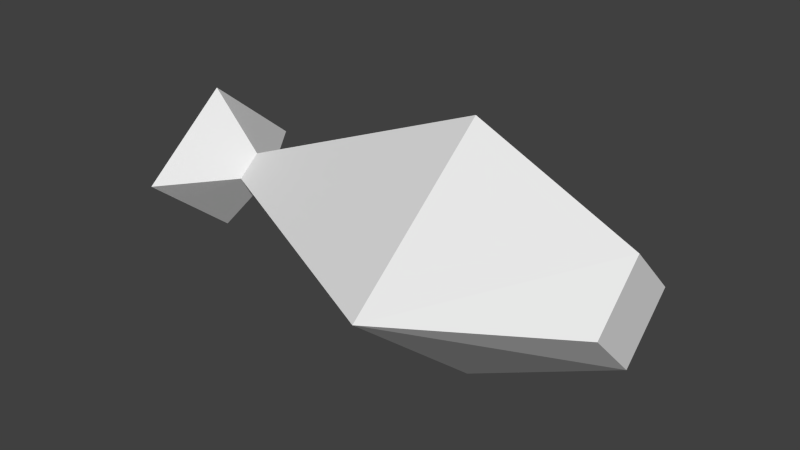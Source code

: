 # Source: fish.blend  (saved by Blender 2.76.0; exported with 4.5.12 LTS)
import bpy
from mathutils import Matrix  # noqa: F401  (used for matrix-valued properties, if any)

bpy.ops.wm.read_factory_settings(use_empty=True)
scene = bpy.context.scene
scene.name = 'Scene'

# ---- collections
col_collection_1 = bpy.data.collections.new('Collection 1'); scene.collection.children.link(col_collection_1)

# ---- materials (node trees are filled in below, after node groups)
mat_material = bpy.data.materials.new('Material')
mat_material.alpha_threshold = 0.0
mat_material.use_transparent_shadow = False
mat_material.roughness = 0.5

# ---- material node trees

# ---- world
world_world = bpy.data.worlds.new('World'); scene.world = world_world
world_world.color = (0.05088, 0.05088, 0.05088)
world_world.use_sun_shadow = False
world_world.sun_shadow_jitter_overblur = 0.0
world_world.cycles.sampling_method = 'MANUAL'
world_world.cycles.sample_map_resolution = 256

# ---- meshes
me_cone = bpy.data.meshes.new('Cone')
me_cone.from_pydata([(1.47e-07, -0.9841, -3.362), (0.8, 0.0, 1.819), (-0.8, 0.0, 1.819), (3.434e-08, -1.642, 1.819), (1.499e-07, 1.642, 1.819), (0.3374, -1.167e-07, 4.385), (1.631e-07, -0.5713, 4.385), (-0.3374, -1.167e-07, 4.385), (1.631e-07, 0.5713, 4.385), (-0.4795, 0.0, -3.362), (1.146e-07, 0.9841, -3.362), (0.4795, 0.0, -3.362), (0.1217, 0.0, -2.5), (7.681e-08, 0.2498, -2.5), (-0.1217, 0.0, -2.5), (8.502e-08, -0.2498, -2.5)], [], [(14, 13, 10, 9), (7, 6, 5, 8), (3, 1, 5, 6), (3, 6, 7, 2), (5, 1, 4, 8), (3, 2, 14, 15), (4, 2, 7, 8), (1, 3, 15, 12), (15, 14, 9, 0), (12, 15, 0, 11), (12, 13, 10, 11), (9, 10, 11, 0), (2, 4, 13, 14), (4, 1, 12, 13)])
_uv = me_cone.uv_layers.new(name='UVMap')
_uv.uv.foreach_set('vector', [0.2885, 0.8661, 0.3302, 0.8621, 0.4444, 0.9656, 0.2802, 0.9814, 0.8698, 0.2651, 0.9576, 0.2244, 0.9576, 0.3086, 0.8698, 0.3492, 0.4444, 0.612, 0.7126, 0.6658, 0.5917, 0.9804, 0.4942, 0.9618, 0.0, 0.3334, 0.1008, 0.006566, 0.1563, 0.01043, 0.1705, 0.3409, 0.5917, 0.9804, 0.7126, 0.6658, 0.8698, 0.7217, 0.6423, 1.0, 0.0, 0.3334, 0.1705, 0.3409, 0.2885, 0.8661, 0.2626, 0.8649, 0.4444, 0.3145, 0.1705, 0.3409, 0.1563, 0.01043, 0.2555, 0.0, 0.7126, 0.6658, 0.4444, 0.612, 0.7743, 0.1301, 0.8151, 0.1383, 0.2626, 0.8649, 0.2885, 0.8661, 0.2802, 0.9814, 0.178, 0.9769, 0.8151, 0.1383, 0.7743, 0.1301, 0.7091, 0.0, 0.8698, 0.03225, 0.3043, 0.8609, 0.3302, 0.8621, 0.4444, 0.9656, 0.3422, 0.9611, 0.8698, 0.1389, 0.8698, 0.0, 1.0, 0.08556, 1.0, 0.2244, 0.1705, 0.3409, 0.4444, 0.3145, 0.3302, 0.8621, 0.2885, 0.8661, 0.8698, 0.7217, 0.7126, 0.6658, 0.8151, 0.1383, 0.839, 0.1468])
me_cone.materials.append(mat_material)
me_cone.use_remesh_preserve_volume = False
me_cone.use_remesh_preserve_attributes = False
me_cone.use_mirror_vertex_groups = False
me_cone.update()

# ---- objects
ob_cone = bpy.data.objects.new('Cone', me_cone)

# ---- transforms, parenting, visibility, modifiers, constraints
ob_cone.location = (0.0, 0.0, 0.0)
ob_cone.rotation_euler = (0.0, 1.571, 0.0)
ob_cone.scale = (0.3209, 0.1894, 0.1242)
ob_cone.lineart.crease_threshold = 0.0

# ---- collection membership
col_collection_1.objects.link(ob_cone)

# ---- scene / render settings (as saved in the file)
scene.frame_start = 1; scene.frame_end = 250; scene.frame_set(23)
scene.render.engine = 'BLENDER_EEVEE_NEXT'
scene.render.resolution_percentage = 50
scene.render.dither_intensity = 0.0
scene.cycles.use_denoising = False
scene.cycles.samples = 10
scene.cycles.sampling_pattern = 'TABULATED_SOBOL'
scene.cycles.light_sampling_threshold = 0.0
scene.cycles.use_adaptive_sampling = False
scene.cycles.use_light_tree = False
scene.cycles.blur_glossy = 0.0
scene.cycles.pixel_filter_type = 'GAUSSIAN'
scene.cycles.sample_clamp_indirect = 0.0
scene.view_settings.view_transform = 'Standard'
bpy.context.view_layer.update()

# ---- added for rendering (the .blend has no active camera and no usable light): camera, sun
cam_auto = bpy.data.cameras.new('AutoCamera')
cam_auto.lens = 50.0
cam_auto.sensor_width = 36.0
cam_auto.clip_end = 1000.0
ob_auto_camera = bpy.data.objects.new('AutoCamera', cam_auto)
scene.collection.objects.link(ob_auto_camera)
ob_auto_camera.location = (1.22488, -1.39366, 0.929105)
ob_auto_camera.rotation_euler = (1.09748, -7.21219e-08, 0.694738)
scene.camera = ob_auto_camera
light_auto_sun = bpy.data.lights.new('AutoSun', 'SUN')
light_auto_sun.energy = 3.0
light_auto_sun.angle = 0.0523599
ob_auto_sun = bpy.data.objects.new('AutoSun', light_auto_sun)
scene.collection.objects.link(ob_auto_sun)
ob_auto_sun.rotation_euler = (0.872665, 0.174533, 0.523599)
bpy.context.view_layer.update()
